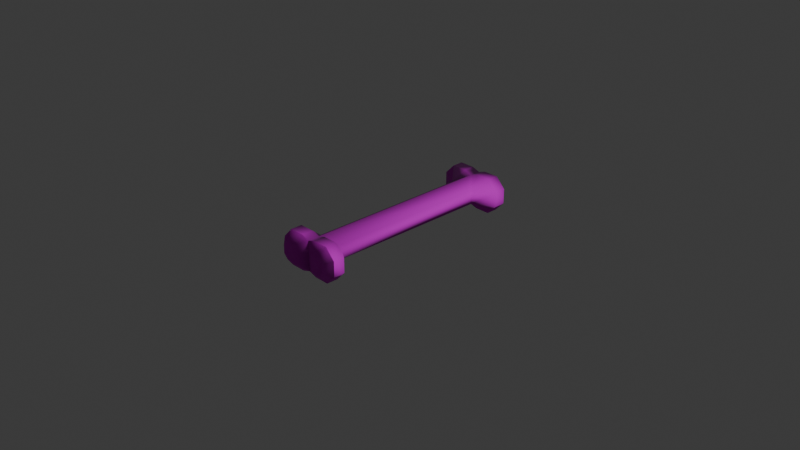 # Source: bone.blend  (saved by Blender 4.1.24; exported with 4.5.12 LTS)
import bpy
from mathutils import Matrix  # noqa: F401  (used for matrix-valued properties, if any)

bpy.ops.wm.read_factory_settings(use_empty=True)
scene = bpy.context.scene
scene.name = 'Scene'

# ---- collections
col_collection = bpy.data.collections.new('Collection'); scene.collection.children.link(col_collection)

# ---- images (referenced by path relative to the original .blend; pixels are not part of the script)
import os
ASSET_DIR = os.environ.get("B2B_ASSET_DIR", "")  # directory of the original .blend (textures are referenced by path, not embedded)
HERE = os.path.dirname(os.path.abspath(__file__))  # packed textures are extracted next to this script under _unpacked/

def load_image(name, relpath, width, height, colorspace="sRGB"):
    """Load a texture the original file referenced (path relative to the .blend, or extracted next to this script)."""
    p = next((c for c in (os.path.join(HERE, relpath), os.path.join(ASSET_DIR, relpath)) if relpath and os.path.exists(c)), "")
    if p:
        img = bpy.data.images.load(p, check_existing=True)
        img.name = name
    else:  # same state as the original file: an image datablock whose file is absent (Cycles renders it pink)
        img = bpy.data.images.new(name, width, height)
        img.source = "FILE"
        img.filepath = "//" + (relpath or name)
    img.colorspace_settings.name = colorspace
    return img
img_bone_uv_png = load_image('bone_uv.png', 'bone_uv.png', 1024, 1024, 'sRGB')
img_bone_uv_normals_n_png = load_image('bone_uv_normals_n.png', 'bone_uv_normals_n.png', 1024, 1024, 'Non-Color')

# ---- materials (node trees are filled in below, after node groups)
mat_bone = bpy.data.materials.new('bone')
mat_bone.use_transparent_shadow = False

# ---- material node trees
mat_bone.use_nodes = True; mat_bone.node_tree.nodes.clear()
_N = mat_bone.node_tree.nodes; _L = mat_bone.node_tree.links
n0 = _N.new('ShaderNodeBsdfPrincipled'); n0.name = 'Principled BSDF'; n0.location = (10, 300)
n0.inputs[2].default_value = 1.0
n1 = _N.new('ShaderNodeOutputMaterial'); n1.name = 'Material Output'; n1.location = (300, 300)
n2 = _N.new('ShaderNodeNormalMap'); n2.name = 'Normal Map'; n2.location = (-245, -4)
n3 = _N.new('ShaderNodeTexImage'); n3.name = 'Image Texture'; n3.location = (-511, 358)
n3.image = img_bone_uv_png
n3.interpolation = 'Closest'
n4 = _N.new('ShaderNodeTexImage'); n4.name = 'Image Texture.001'; n4.location = (-705, 7)
n4.image = img_bone_uv_normals_n_png
_L.new(n0.outputs[0], n1.inputs[0])
_L.new(n2.outputs[0], n0.inputs[5])
_L.new(n3.outputs[0], n0.inputs[0])
_L.new(n4.outputs[0], n2.inputs[1])
n1.is_active_output = True

# ---- world
world_world = bpy.data.worlds.new('World'); scene.world = world_world
world_world.use_nodes = True; world_world.node_tree.nodes.clear()
_N = world_world.node_tree.nodes; _L = world_world.node_tree.links
n0 = _N.new('ShaderNodeOutputWorld'); n0.name = 'World Output'; n0.location = (300, 300)
n1 = _N.new('ShaderNodeBackground'); n1.name = 'Background'; n1.location = (10, 300)
n1.inputs[0].default_value = (0.05088, 0.05088, 0.05088, 1.0)
_L.new(n1.outputs[0], n0.inputs[0])
n0.is_active_output = True
world_world.color = (0.05088, 0.05088, 0.05088)
world_world.use_sun_shadow = False
world_world.sun_shadow_jitter_overblur = 0.0

# ---- cameras
cam_camera = bpy.data.cameras.new('Camera')
cam_camera.clip_end = 100.0
cam_camera.ortho_scale = 7.314

# ---- lights
light_light = bpy.data.lights.new('Light', 'POINT')
light_light.transmission_factor = 0.0
light_light.energy = 1000.0
light_light.shadow_soft_size = 0.1
light_light.shadow_maximum_resolution = 0.006
light_light.use_absolute_resolution = True

# ---- meshes
me_cylinder = bpy.data.meshes.new('Cylinder')
me_cylinder.from_pydata([(0.1419, -0.9103, 0.08193), (0.0, -1.049, 0.1639), (0.0, -1.049, -0.1639), (0.0, -1.173, -0.1639), (0.0, -1.173, 0.1639), (0.3656, -1.049, -0.08193), (0.2807, -1.254, -0.04742), (0.2807, -1.254, 0.04742), (0.2582, -1.049, 0.1943), (0.2334, -1.254, -0.09484), (0.2334, -1.254, 0.09484), (0.3656, -1.173, -0.08193), (0.08794, -1.049, 0.1943), (0.09292, -1.049, -0.1943), (0.09292, -1.173, -0.1943), (-0.1268, -1.254, -0.09484), (-0.1268, -1.254, 0.09484), (-0.3656, -1.049, -0.08193), (-0.3656, -1.049, 0.08193), (-0.2807, -1.254, 0.04742), (-0.2582, -1.049, -0.1943), (-0.2334, -1.254, -0.09484), (-0.2582, -1.173, -0.1943), (-0.08794, -1.173, 0.1943), (-0.09292, -1.049, -0.1943), (-0.09292, -1.173, -0.1943), (-0.1419, -0.9103, 0.08193), (-0.1419, -0.9103, -0.08193), (-0.2807, -1.254, -0.04742), (-0.2582, -1.049, 0.1943), (-0.2334, -1.254, 0.09484), (-0.3656, -1.173, -0.08193), (-0.3656, -1.173, 0.08193), (-0.2582, -1.173, 0.1943), (-0.08794, -1.049, 0.1943), (0.1419, -0.9103, -0.08193), (0.1268, -1.254, -0.09484), (0.1268, -1.254, 0.09484), (0.3656, -1.049, 0.08193), (0.2582, -1.049, -0.1943), (0.3656, -1.173, 0.08193), (0.2582, -1.173, -0.1943), (0.2582, -1.173, 0.1943), (0.08794, -1.173, 0.1943), (0.1419, 0.9103, 0.08193), (0.0, 1.049, 0.1639), (0.0, 1.049, -0.1639), (0.0, 1.173, -0.1639), (0.0, 1.173, 0.1639), (0.3656, 1.049, -0.08193), (0.2807, 1.254, -0.04742), (0.2807, 1.254, 0.04742), (0.2582, 1.049, 0.1943), (0.2334, 1.254, -0.09484), (0.2334, 1.254, 0.09484), (0.3656, 1.173, -0.08193), (0.08794, 1.049, 0.1943), (0.09292, 1.049, -0.1943), (0.09292, 1.173, -0.1943), (-0.1268, 1.254, -0.09484), (-0.1268, 1.254, 0.09484), (-0.3656, 1.049, -0.08193), (-0.3656, 1.049, 0.08193), (-0.2807, 1.254, 0.04742), (-0.2582, 1.049, -0.1943), (-0.2334, 1.254, -0.09484), (-0.2582, 1.173, -0.1943), (-0.08794, 1.173, 0.1943), (-0.09292, 1.049, -0.1943), (-0.09292, 1.173, -0.1943), (-0.1419, 0.9103, 0.08193), (-0.1419, 0.9103, -0.08193), (-0.2807, 1.254, -0.04742), (-0.2582, 1.049, 0.1943), (-0.2334, 1.254, 0.09484), (-0.3656, 1.173, -0.08193), (-0.3656, 1.173, 0.08193), (-0.2582, 1.173, 0.1943), (-0.08794, 1.049, 0.1943), (0.1419, 0.9103, -0.08193), (0.1268, 1.254, -0.09484), (0.1268, 1.254, 0.09484), (0.3656, 1.049, 0.08193), (0.2582, 1.049, -0.1943), (0.3656, 1.173, 0.08193), (0.2582, 1.173, -0.1943), (0.2582, 1.173, 0.1943), (0.08794, 1.173, 0.1943)], [], [(13, 35, 39), (40, 38, 8, 42), (11, 40, 7, 6), (35, 0, 38, 5), (37, 10, 42, 43), (0, 12, 8), (14, 41, 9, 36), (43, 42, 8, 12), (0, 8, 38), (5, 11, 41, 39), (36, 9, 6, 7, 10, 37), (39, 35, 5), (11, 6, 9, 41), (5, 38, 40, 11), (13, 39, 41, 14), (7, 40, 42, 10), (4, 43, 12, 1), (2, 13, 14, 3), (3, 14, 36), (1, 12, 0), (2, 35, 13), (24, 20, 27), (32, 33, 29, 18), (31, 28, 19, 32), (27, 17, 18, 26), (16, 23, 33, 30), (25, 15, 21, 22), (23, 34, 29, 33), (26, 18, 29), (17, 20, 22, 31), (15, 16, 30, 19, 28, 21), (20, 17, 27), (31, 22, 21, 28), (17, 31, 32, 18), (24, 25, 22, 20), (19, 30, 33, 32), (4, 16, 15, 3), (4, 1, 34, 23), (16, 4, 23), (2, 3, 25, 24), (3, 15, 25), (2, 24, 27), (26, 29, 34), (1, 26, 34), (4, 3, 36, 37), (37, 43, 4), (45, 70, 26, 1), (70, 71, 27, 26), (71, 46, 2, 27), (44, 45, 1, 0), (79, 44, 0, 35), (57, 83, 79), (84, 86, 52, 82), (55, 50, 51, 84), (79, 49, 82, 44), (81, 87, 86, 54), (44, 52, 56), (58, 80, 53, 85), (87, 56, 52, 86), (44, 82, 52), (49, 83, 85, 55), (80, 81, 54, 51, 50, 53), (83, 49, 79), (55, 85, 53, 50), (49, 55, 84, 82), (57, 58, 85, 83), (51, 54, 86, 84), (48, 45, 56, 87), (46, 47, 58, 57), (47, 80, 58), (45, 44, 56), (46, 57, 79), (68, 71, 64), (76, 62, 73, 77), (75, 76, 63, 72), (71, 70, 62, 61), (60, 74, 77, 67), (69, 66, 65, 59), (67, 77, 73, 78), (70, 73, 62), (61, 75, 66, 64), (59, 65, 72, 63, 74, 60), (64, 71, 61), (75, 72, 65, 66), (61, 62, 76, 75), (68, 64, 66, 69), (63, 76, 77, 74), (48, 47, 59, 60), (48, 67, 78, 45), (60, 67, 48), (46, 68, 69, 47), (47, 69, 59), (46, 71, 68), (70, 78, 73), (45, 78, 70), (48, 81, 80, 47), (81, 48, 87), (46, 79, 35, 2)])
me_cylinder.polygons.foreach_set('use_smooth', [True] * 98)
_k = set([(3, 4), (47, 48)])
me_cylinder.attributes.new('sharp_edge', 'BOOLEAN', 'EDGE').data.foreach_set('value', [ (min(e.vertices), max(e.vertices)) in _k for e in me_cylinder.edges])
_uv = me_cylinder.uv_layers.new(name='UVMap')
_uv.uv.foreach_set('vector', [0.06429, 0.9195, 0.104, 0.8802, 0.08809, 0.9376, 0.1381, 0.9745, 0.1386, 0.9521, 0.1652, 0.9472, 0.1703, 0.9719, 0.6727, 0.4752, 0.6724, 0.5653, 0.6161, 0.5414, 0.6175, 0.5, 0.104, 0.8802, 0.1629, 0.8807, 0.1386, 0.9521, 0.1121, 0.9468, 0.5454, 0.5637, 0.5948, 0.5635, 0.6116, 0.6269, 0.5203, 0.6251, 0.1629, 0.8807, 0.1996, 0.9351, 0.1652, 0.9472, 0.5239, 0.4147, 0.6136, 0.4143, 0.5965, 0.4777, 0.5475, 0.476, 0.2053, 0.9629, 0.1703, 0.9719, 0.1652, 0.9472, 0.1996, 0.9351, 0.1629, 0.8807, 0.1652, 0.9472, 0.1386, 0.9521, 0.1121, 0.9468, 0.1057, 0.9697, 0.0776, 0.9575, 0.08809, 0.9376, 0.5475, 0.476, 0.5965, 0.4777, 0.6175, 0.5, 0.6161, 0.5414, 0.5948, 0.5635, 0.5454, 0.5637, 0.08809, 0.9376, 0.104, 0.8802, 0.1121, 0.9468, 0.6727, 0.4752, 0.6175, 0.5, 0.5965, 0.4777, 0.6136, 0.4143, 0.1121, 0.9468, 0.1386, 0.9521, 0.1381, 0.9745, 0.1057, 0.9697, 0.06429, 0.9195, 0.08809, 0.9376, 0.0776, 0.9575, 0.05011, 0.9401, 0.6161, 0.5414, 0.6724, 0.5653, 0.6116, 0.6269, 0.5948, 0.5635, 0.2252, 0.961, 0.2053, 0.9629, 0.1996, 0.9351, 0.2253, 0.9273, 0.04805, 0.9078, 0.06429, 0.9195, 0.05011, 0.9401, 0.03348, 0.9286, 0.4743, 0.4361, 0.5239, 0.4147, 0.5475, 0.476, 0.2253, 0.9273, 0.1996, 0.9351, 0.1629, 0.8807, 0.04805, 0.9078, 0.104, 0.8802, 0.06429, 0.9195, 0.3926, 0.916, 0.3671, 0.9361, 0.3481, 0.8756, 0.3144, 0.9754, 0.2811, 0.9725, 0.2863, 0.9471, 0.3139, 0.952, 0.4679, 0.2284, 0.5249, 0.2541, 0.5264, 0.2968, 0.4682, 0.3215, 0.3481, 0.8756, 0.3417, 0.9462, 0.3139, 0.952, 0.2876, 0.8785, 0.5993, 0.3199, 0.6253, 0.3832, 0.531, 0.385, 0.5484, 0.3196, 0.6216, 0.1659, 0.5972, 0.2293, 0.5466, 0.231, 0.5289, 0.1656, 0.2453, 0.9631, 0.2511, 0.9349, 0.2863, 0.9471, 0.2811, 0.9725, 0.2876, 0.8785, 0.3139, 0.952, 0.2863, 0.9471, 0.3417, 0.9462, 0.3671, 0.9361, 0.3786, 0.9573, 0.3487, 0.9704, 0.5972, 0.2293, 0.5993, 0.3199, 0.5484, 0.3196, 0.5264, 0.2968, 0.5249, 0.2541, 0.5466, 0.231, 0.3671, 0.9361, 0.3417, 0.9462, 0.3481, 0.8756, 0.4679, 0.2284, 0.5289, 0.1656, 0.5466, 0.231, 0.5249, 0.2541, 0.3417, 0.9462, 0.3487, 0.9704, 0.3144, 0.9754, 0.3139, 0.952, 0.3926, 0.916, 0.4084, 0.9382, 0.3786, 0.9573, 0.3671, 0.9361, 0.5264, 0.2968, 0.5484, 0.3196, 0.531, 0.385, 0.4682, 0.3215, 0.6728, 0.3629, 0.5993, 0.3199, 0.5972, 0.2293, 0.6728, 0.188, 0.2252, 0.961, 0.2253, 0.9273, 0.2511, 0.9349, 0.2453, 0.9631, 0.5993, 0.3199, 0.6728, 0.3629, 0.6253, 0.3832, 0.4101, 0.9028, 0.4264, 0.9253, 0.4084, 0.9382, 0.3926, 0.916, 0.6728, 0.188, 0.5972, 0.2293, 0.6216, 0.1659, 0.4101, 0.9028, 0.3926, 0.916, 0.3481, 0.8756, 0.2876, 0.8785, 0.2863, 0.9471, 0.2511, 0.9349, 0.2253, 0.9273, 0.2876, 0.8785, 0.2511, 0.9349, 0.4743, 0.6054, 0.4743, 0.4361, 0.5475, 0.476, 0.5454, 0.5637, 0.5454, 0.5637, 0.5203, 0.6251, 0.4743, 0.6054, 0.2346, 0.07274, 0.297, 0.1193, 0.2876, 0.8785, 0.2253, 0.9273, 0.297, 0.1193, 0.3559, 0.1198, 0.3481, 0.8756, 0.2876, 0.8785, 0.3559, 0.1198, 0.4119, 0.09225, 0.4101, 0.9028, 0.3481, 0.8756, 0.1724, 0.1215, 0.2346, 0.07274, 0.2253, 0.9273, 0.1629, 0.8807, 0.1118, 0.1244, 0.1724, 0.1215, 0.1629, 0.8807, 0.104, 0.8802, 0.06736, 0.08397, 0.09278, 0.06388, 0.1118, 0.1244, 0.1455, 0.02458, 0.1788, 0.02745, 0.1736, 0.05294, 0.146, 0.04803, 0.4676, 0.2281, 0.5246, 0.2537, 0.5261, 0.2964, 0.468, 0.3211, 0.1118, 0.1244, 0.1182, 0.0538, 0.146, 0.04803, 0.1724, 0.1215, 0.5991, 0.3195, 0.6251, 0.3828, 0.5307, 0.3847, 0.5481, 0.3192, 0.1724, 0.1215, 0.1736, 0.05294, 0.2088, 0.06506, 0.6213, 0.1655, 0.597, 0.2289, 0.5464, 0.2307, 0.5287, 0.1652, 0.2146, 0.03688, 0.2088, 0.06506, 0.1736, 0.05294, 0.1788, 0.02745, 0.1724, 0.1215, 0.146, 0.04803, 0.1736, 0.05294, 0.1182, 0.0538, 0.09278, 0.06388, 0.08129, 0.04267, 0.1112, 0.02957, 0.597, 0.2289, 0.5991, 0.3195, 0.5481, 0.3192, 0.5261, 0.2964, 0.5246, 0.2537, 0.5464, 0.2307, 0.09278, 0.06388, 0.1182, 0.0538, 0.1118, 0.1244, 0.4676, 0.2281, 0.5287, 0.1652, 0.5464, 0.2307, 0.5246, 0.2537, 0.1182, 0.0538, 0.1112, 0.02957, 0.1455, 0.02458, 0.146, 0.04803, 0.06736, 0.08397, 0.05155, 0.06177, 0.08129, 0.04267, 0.09278, 0.06388, 0.5261, 0.2964, 0.5481, 0.3192, 0.5307, 0.3847, 0.468, 0.3211, 0.2347, 0.03898, 0.2346, 0.07274, 0.2088, 0.06506, 0.2146, 0.03688, 0.04981, 0.09723, 0.03348, 0.07469, 0.05155, 0.06177, 0.06736, 0.08397, 0.6726, 0.1877, 0.597, 0.2289, 0.6213, 0.1655, 0.2346, 0.07274, 0.1724, 0.1215, 0.2088, 0.06506, 0.04981, 0.09723, 0.06736, 0.08397, 0.1118, 0.1244, 0.3956, 0.08055, 0.3559, 0.1198, 0.3718, 0.06238, 0.3218, 0.02551, 0.3213, 0.04794, 0.2948, 0.05281, 0.2896, 0.0281, 0.6726, 0.4749, 0.6723, 0.565, 0.616, 0.5412, 0.6174, 0.4998, 0.3559, 0.1198, 0.297, 0.1193, 0.3213, 0.04794, 0.3479, 0.05325, 0.5454, 0.5635, 0.5947, 0.5632, 0.6115, 0.6266, 0.5202, 0.6248, 0.5238, 0.4144, 0.6135, 0.4141, 0.5964, 0.4775, 0.5474, 0.4757, 0.2546, 0.03707, 0.2896, 0.0281, 0.2948, 0.05281, 0.2603, 0.06487, 0.297, 0.1193, 0.2948, 0.05281, 0.3213, 0.04794, 0.3479, 0.05325, 0.3543, 0.03034, 0.3823, 0.04253, 0.3718, 0.06238, 0.5474, 0.4757, 0.5964, 0.4775, 0.6174, 0.4998, 0.616, 0.5412, 0.5947, 0.5632, 0.5454, 0.5635, 0.3718, 0.06238, 0.3559, 0.1198, 0.3479, 0.05325, 0.6726, 0.4749, 0.6174, 0.4998, 0.5964, 0.4775, 0.6135, 0.4141, 0.3479, 0.05325, 0.3213, 0.04794, 0.3218, 0.02551, 0.3543, 0.03034, 0.3956, 0.08055, 0.3718, 0.06238, 0.3823, 0.04253, 0.4098, 0.05992, 0.616, 0.5412, 0.6723, 0.565, 0.6115, 0.6266, 0.5947, 0.5632, 0.4742, 0.6052, 0.4742, 0.4358, 0.5474, 0.4757, 0.5454, 0.5635, 0.2347, 0.03898, 0.2546, 0.03707, 0.2603, 0.06487, 0.2346, 0.07274, 0.5454, 0.5635, 0.5202, 0.6248, 0.4742, 0.6052, 0.4119, 0.09225, 0.3956, 0.08055, 0.4098, 0.05992, 0.4264, 0.07145, 0.4742, 0.4358, 0.5238, 0.4144, 0.5474, 0.4757, 0.4119, 0.09225, 0.3559, 0.1198, 0.3956, 0.08055, 0.297, 0.1193, 0.2603, 0.06487, 0.2948, 0.05281, 0.2346, 0.07274, 0.2603, 0.06487, 0.297, 0.1193, 0.6726, 0.3626, 0.5991, 0.3195, 0.597, 0.2289, 0.6726, 0.1877, 0.5991, 0.3195, 0.6726, 0.3626, 0.6251, 0.3828, 0.04981, 0.09723, 0.1118, 0.1244, 0.104, 0.8802, 0.04805, 0.9078])
me_cylinder.materials.append(mat_bone)
me_cylinder.update()

# ---- objects
ob_light = bpy.data.objects.new('Light', light_light)
ob_camera = bpy.data.objects.new('Camera', cam_camera)
ob_cylinder = bpy.data.objects.new('Cylinder', me_cylinder)

# ---- transforms, parenting, visibility, modifiers, constraints
ob_light.location = (4.076, 1.005, 5.904)
ob_light.rotation_euler = (0.6503, 0.05522, 1.866)
ob_light.lock_rotations_4d = False
ob_light.empty_display_type = 'ARROWS'
ob_light.color = (0.0, 0.0, 0.0, 0.0)
ob_light.lineart.crease_threshold = 0.0
ob_camera.location = (7.359, -6.926, 4.958)
ob_camera.rotation_euler = (1.109, 0.0, 0.8149)
ob_camera.lock_rotations_4d = False
ob_camera.empty_display_type = 'ARROWS'
ob_camera.color = (0.0, 0.0, 0.0, 0.0)
ob_camera.display_type = 'WIRE'
ob_camera.lineart.crease_threshold = 0.0
ob_cylinder.location = (0.0, 0.0, 0.0)

# ---- collection membership
col_collection.objects.link(ob_light)
col_collection.objects.link(ob_camera)
col_collection.objects.link(ob_cylinder)

# ---- scene / render settings (as saved in the file)
scene.camera = ob_camera
scene.frame_start = 1; scene.frame_end = 250; scene.frame_set(1)
scene.render.engine = 'BLENDER_EEVEE_NEXT'
scene.cycles.sampling_pattern = 'TABULATED_SOBOL'
scene.eevee.ray_tracing_options.trace_max_roughness = 0.0
bpy.context.view_layer.update()
